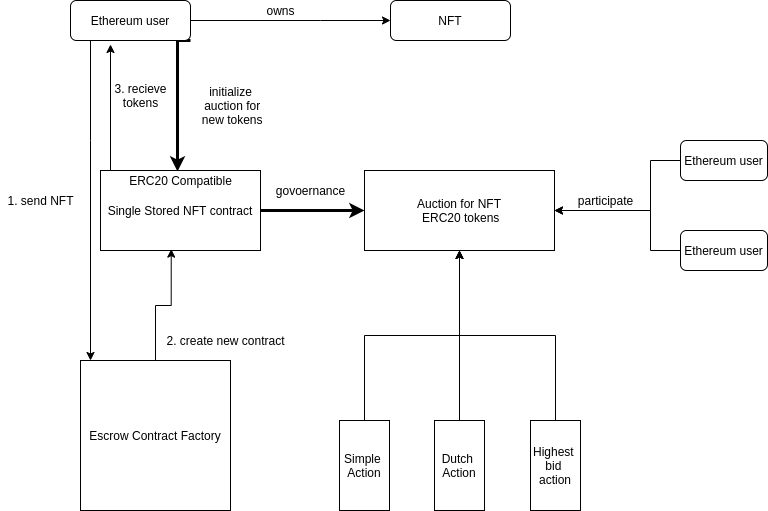

The diagram above was exported from draw.io. Its source (the exported page's mxGraphModel, read from the mxfile embedded in the PNG):
<mxGraphModel dx="1350" dy="926" grid="1" gridSize="10" guides="1" tooltips="1" connect="1" arrows="1" fold="1" page="1" pageScale="1" pageWidth="827" pageHeight="1169" math="0" shadow="0">
  <root>
    <mxCell id="WIyWlLk6GJQsqaUBKTNV-0" />
    <mxCell id="WIyWlLk6GJQsqaUBKTNV-1" parent="WIyWlLk6GJQsqaUBKTNV-0" />
    <mxCell id="3sCFindM8crA5kA3LwzU-11" value="" style="edgeStyle=orthogonalEdgeStyle;rounded=0;orthogonalLoop=1;jettySize=auto;html=1;" edge="1" parent="WIyWlLk6GJQsqaUBKTNV-1" source="WIyWlLk6GJQsqaUBKTNV-3" target="3sCFindM8crA5kA3LwzU-10">
      <mxGeometry relative="1" as="geometry">
        <Array as="points">
          <mxPoint x="350" y="80" />
          <mxPoint x="350" y="80" />
        </Array>
      </mxGeometry>
    </mxCell>
    <mxCell id="3sCFindM8crA5kA3LwzU-13" style="edgeStyle=orthogonalEdgeStyle;rounded=0;orthogonalLoop=1;jettySize=auto;html=1;" edge="1" parent="WIyWlLk6GJQsqaUBKTNV-1" source="WIyWlLk6GJQsqaUBKTNV-3" target="3sCFindM8crA5kA3LwzU-3">
      <mxGeometry relative="1" as="geometry">
        <Array as="points">
          <mxPoint x="120" y="200" />
          <mxPoint x="120" y="200" />
        </Array>
      </mxGeometry>
    </mxCell>
    <mxCell id="3sCFindM8crA5kA3LwzU-25" style="edgeStyle=orthogonalEdgeStyle;rounded=0;orthogonalLoop=1;jettySize=auto;html=1;exitX=1;exitY=1;exitDx=0;exitDy=0;entryX=0.475;entryY=0.05;entryDx=0;entryDy=0;entryPerimeter=0;fillColor=#008a00;strokeColor=#000000;strokeWidth=3;" edge="1" parent="WIyWlLk6GJQsqaUBKTNV-1" source="WIyWlLk6GJQsqaUBKTNV-3" target="3sCFindM8crA5kA3LwzU-17">
      <mxGeometry relative="1" as="geometry">
        <Array as="points">
          <mxPoint x="207" y="100" />
        </Array>
      </mxGeometry>
    </mxCell>
    <mxCell id="WIyWlLk6GJQsqaUBKTNV-3" value="Ethereum user" style="rounded=1;whiteSpace=wrap;html=1;fontSize=12;glass=0;strokeWidth=1;shadow=0;" parent="WIyWlLk6GJQsqaUBKTNV-1" vertex="1">
      <mxGeometry x="100" y="60" width="120" height="40" as="geometry" />
    </mxCell>
    <mxCell id="3sCFindM8crA5kA3LwzU-14" style="edgeStyle=orthogonalEdgeStyle;rounded=0;orthogonalLoop=1;jettySize=auto;html=1;entryX=0.442;entryY=0.983;entryDx=0;entryDy=0;entryPerimeter=0;" edge="1" parent="WIyWlLk6GJQsqaUBKTNV-1" source="3sCFindM8crA5kA3LwzU-3" target="3sCFindM8crA5kA3LwzU-15">
      <mxGeometry relative="1" as="geometry">
        <mxPoint x="170" y="270" as="targetPoint" />
      </mxGeometry>
    </mxCell>
    <mxCell id="3sCFindM8crA5kA3LwzU-3" value="Escrow Contract Factory" style="whiteSpace=wrap;html=1;aspect=fixed;" vertex="1" parent="WIyWlLk6GJQsqaUBKTNV-1">
      <mxGeometry x="110" y="420" width="150" height="150" as="geometry" />
    </mxCell>
    <mxCell id="3sCFindM8crA5kA3LwzU-5" value="1. send NFT&lt;br&gt;" style="text;html=1;align=center;verticalAlign=middle;resizable=0;points=[];autosize=1;strokeColor=none;fillColor=none;" vertex="1" parent="WIyWlLk6GJQsqaUBKTNV-1">
      <mxGeometry x="30" y="250" width="80" height="20" as="geometry" />
    </mxCell>
    <mxCell id="3sCFindM8crA5kA3LwzU-9" value="3. recieve&lt;br&gt;tokens&lt;br&gt;" style="text;html=1;align=center;verticalAlign=middle;resizable=0;points=[];autosize=1;strokeColor=none;fillColor=none;" vertex="1" parent="WIyWlLk6GJQsqaUBKTNV-1">
      <mxGeometry x="135" y="140" width="70" height="30" as="geometry" />
    </mxCell>
    <mxCell id="3sCFindM8crA5kA3LwzU-10" value="NFT" style="rounded=1;whiteSpace=wrap;html=1;fontSize=12;glass=0;strokeWidth=1;shadow=0;" vertex="1" parent="WIyWlLk6GJQsqaUBKTNV-1">
      <mxGeometry x="420" y="60" width="120" height="40" as="geometry" />
    </mxCell>
    <mxCell id="3sCFindM8crA5kA3LwzU-12" value="owns&lt;br&gt;" style="text;html=1;align=center;verticalAlign=middle;resizable=0;points=[];autosize=1;strokeColor=none;fillColor=none;" vertex="1" parent="WIyWlLk6GJQsqaUBKTNV-1">
      <mxGeometry x="290" y="60" width="40" height="20" as="geometry" />
    </mxCell>
    <mxCell id="3sCFindM8crA5kA3LwzU-18" style="edgeStyle=orthogonalEdgeStyle;rounded=0;orthogonalLoop=1;jettySize=auto;html=1;" edge="1" parent="WIyWlLk6GJQsqaUBKTNV-1" source="3sCFindM8crA5kA3LwzU-15">
      <mxGeometry relative="1" as="geometry">
        <mxPoint x="140" y="104" as="targetPoint" />
        <Array as="points">
          <mxPoint x="140" y="104" />
        </Array>
      </mxGeometry>
    </mxCell>
    <mxCell id="3sCFindM8crA5kA3LwzU-29" value="" style="edgeStyle=orthogonalEdgeStyle;rounded=0;orthogonalLoop=1;jettySize=auto;html=1;strokeWidth=3;" edge="1" parent="WIyWlLk6GJQsqaUBKTNV-1" source="3sCFindM8crA5kA3LwzU-15" target="3sCFindM8crA5kA3LwzU-28">
      <mxGeometry relative="1" as="geometry" />
    </mxCell>
    <mxCell id="3sCFindM8crA5kA3LwzU-15" value="Single Stored NFT contract" style="rounded=0;whiteSpace=wrap;html=1;" vertex="1" parent="WIyWlLk6GJQsqaUBKTNV-1">
      <mxGeometry x="130" y="230" width="160" height="80" as="geometry" />
    </mxCell>
    <mxCell id="3sCFindM8crA5kA3LwzU-16" value="2. create new contract&lt;br&gt;" style="text;html=1;align=center;verticalAlign=middle;resizable=0;points=[];autosize=1;strokeColor=none;fillColor=none;" vertex="1" parent="WIyWlLk6GJQsqaUBKTNV-1">
      <mxGeometry x="190" y="390" width="130" height="20" as="geometry" />
    </mxCell>
    <mxCell id="3sCFindM8crA5kA3LwzU-17" value="ERC20 Compatible" style="text;html=1;align=center;verticalAlign=middle;resizable=0;points=[];autosize=1;strokeColor=none;fillColor=none;" vertex="1" parent="WIyWlLk6GJQsqaUBKTNV-1">
      <mxGeometry x="150" y="230" width="120" height="20" as="geometry" />
    </mxCell>
    <mxCell id="3sCFindM8crA5kA3LwzU-26" value="initialize&lt;br&gt;&amp;nbsp;auction for&lt;br&gt;&amp;nbsp;new tokens" style="text;html=1;align=center;verticalAlign=middle;resizable=0;points=[];autosize=1;strokeColor=none;fillColor=none;" vertex="1" parent="WIyWlLk6GJQsqaUBKTNV-1">
      <mxGeometry x="220" y="140" width="80" height="50" as="geometry" />
    </mxCell>
    <mxCell id="3sCFindM8crA5kA3LwzU-28" value="Auction for NFT&lt;br&gt;&amp;nbsp;ERC20 tokens" style="rounded=0;whiteSpace=wrap;html=1;" vertex="1" parent="WIyWlLk6GJQsqaUBKTNV-1">
      <mxGeometry x="394" y="230" width="190" height="80" as="geometry" />
    </mxCell>
    <mxCell id="3sCFindM8crA5kA3LwzU-46" style="edgeStyle=orthogonalEdgeStyle;rounded=0;orthogonalLoop=1;jettySize=auto;html=1;exitX=0.5;exitY=0;exitDx=0;exitDy=0;" edge="1" parent="WIyWlLk6GJQsqaUBKTNV-1" source="3sCFindM8crA5kA3LwzU-32" target="3sCFindM8crA5kA3LwzU-28">
      <mxGeometry relative="1" as="geometry" />
    </mxCell>
    <mxCell id="3sCFindM8crA5kA3LwzU-32" value="Simple &lt;br&gt;Action&lt;br&gt;" style="whiteSpace=wrap;html=1;" vertex="1" parent="WIyWlLk6GJQsqaUBKTNV-1">
      <mxGeometry x="369" y="480" width="50" height="90" as="geometry" />
    </mxCell>
    <mxCell id="3sCFindM8crA5kA3LwzU-51" style="edgeStyle=orthogonalEdgeStyle;rounded=0;orthogonalLoop=1;jettySize=auto;html=1;entryX=0.5;entryY=1;entryDx=0;entryDy=0;strokeColor=#000000;strokeWidth=1;" edge="1" parent="WIyWlLk6GJQsqaUBKTNV-1" source="3sCFindM8crA5kA3LwzU-33" target="3sCFindM8crA5kA3LwzU-28">
      <mxGeometry relative="1" as="geometry" />
    </mxCell>
    <mxCell id="3sCFindM8crA5kA3LwzU-33" value="Dutch&amp;nbsp;&lt;br&gt;Action&lt;br&gt;" style="whiteSpace=wrap;html=1;" vertex="1" parent="WIyWlLk6GJQsqaUBKTNV-1">
      <mxGeometry x="464" y="480" width="50" height="90" as="geometry" />
    </mxCell>
    <mxCell id="3sCFindM8crA5kA3LwzU-48" style="edgeStyle=orthogonalEdgeStyle;rounded=0;orthogonalLoop=1;jettySize=auto;html=1;" edge="1" parent="WIyWlLk6GJQsqaUBKTNV-1" source="3sCFindM8crA5kA3LwzU-35" target="3sCFindM8crA5kA3LwzU-28">
      <mxGeometry relative="1" as="geometry" />
    </mxCell>
    <mxCell id="3sCFindM8crA5kA3LwzU-35" value="Highest &lt;br&gt;bid&amp;nbsp;&lt;br&gt;action" style="whiteSpace=wrap;html=1;" vertex="1" parent="WIyWlLk6GJQsqaUBKTNV-1">
      <mxGeometry x="560" y="480" width="50" height="90" as="geometry" />
    </mxCell>
    <mxCell id="3sCFindM8crA5kA3LwzU-42" style="edgeStyle=orthogonalEdgeStyle;rounded=0;orthogonalLoop=1;jettySize=auto;html=1;" edge="1" parent="WIyWlLk6GJQsqaUBKTNV-1" source="3sCFindM8crA5kA3LwzU-37" target="3sCFindM8crA5kA3LwzU-28">
      <mxGeometry relative="1" as="geometry">
        <Array as="points">
          <mxPoint x="680" y="220" />
          <mxPoint x="680" y="270" />
        </Array>
      </mxGeometry>
    </mxCell>
    <mxCell id="3sCFindM8crA5kA3LwzU-37" value="Ethereum user" style="rounded=1;whiteSpace=wrap;html=1;fontSize=12;glass=0;strokeWidth=1;shadow=0;" vertex="1" parent="WIyWlLk6GJQsqaUBKTNV-1">
      <mxGeometry x="710" y="200" width="87" height="40" as="geometry" />
    </mxCell>
    <mxCell id="3sCFindM8crA5kA3LwzU-41" style="edgeStyle=orthogonalEdgeStyle;rounded=0;orthogonalLoop=1;jettySize=auto;html=1;" edge="1" parent="WIyWlLk6GJQsqaUBKTNV-1" source="3sCFindM8crA5kA3LwzU-39" target="3sCFindM8crA5kA3LwzU-28">
      <mxGeometry relative="1" as="geometry">
        <Array as="points">
          <mxPoint x="680" y="310" />
          <mxPoint x="680" y="270" />
        </Array>
      </mxGeometry>
    </mxCell>
    <mxCell id="3sCFindM8crA5kA3LwzU-39" value="Ethereum user" style="rounded=1;whiteSpace=wrap;html=1;fontSize=12;glass=0;strokeWidth=1;shadow=0;" vertex="1" parent="WIyWlLk6GJQsqaUBKTNV-1">
      <mxGeometry x="710" y="290" width="87" height="40" as="geometry" />
    </mxCell>
    <mxCell id="3sCFindM8crA5kA3LwzU-43" value="participate&lt;br&gt;" style="text;html=1;align=center;verticalAlign=middle;resizable=0;points=[];autosize=1;strokeColor=none;fillColor=none;" vertex="1" parent="WIyWlLk6GJQsqaUBKTNV-1">
      <mxGeometry x="600" y="250" width="70" height="20" as="geometry" />
    </mxCell>
    <mxCell id="3sCFindM8crA5kA3LwzU-49" value="govoernance&lt;br&gt;" style="text;html=1;align=center;verticalAlign=middle;resizable=0;points=[];autosize=1;strokeColor=none;fillColor=none;" vertex="1" parent="WIyWlLk6GJQsqaUBKTNV-1">
      <mxGeometry x="300" y="240" width="80" height="20" as="geometry" />
    </mxCell>
  </root>
</mxGraphModel>